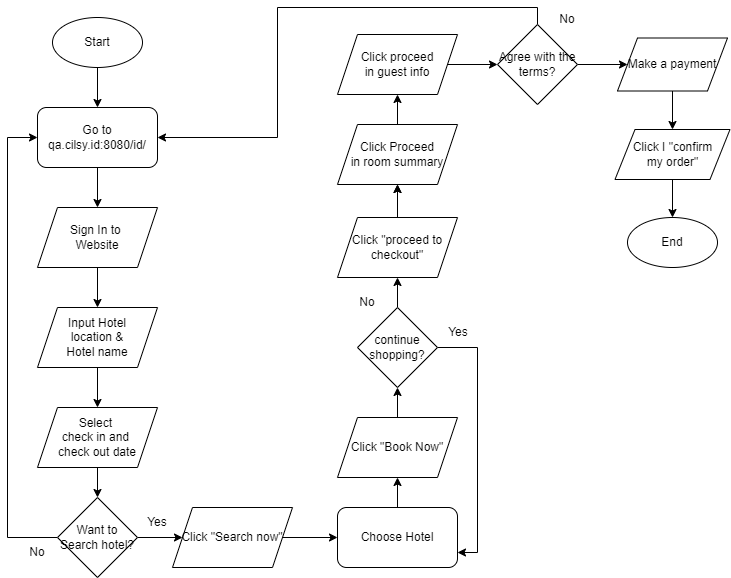

The diagram above was exported from draw.io. Its source (the exported page's mxGraphModel, read from the mxfile embedded in the PNG):
<mxGraphModel dx="868" dy="393" grid="1" gridSize="10" guides="1" tooltips="1" connect="1" arrows="1" fold="1" page="1" pageScale="1" pageWidth="850" pageHeight="1100" math="0" shadow="0">
  <root>
    <mxCell id="0" />
    <mxCell id="1" parent="0" />
    <mxCell id="QS1pZeRaOKu520hyIIkx-4" style="edgeStyle=orthogonalEdgeStyle;rounded=0;orthogonalLoop=1;jettySize=auto;html=1;entryX=0.5;entryY=0;entryDx=0;entryDy=0;" edge="1" parent="1" source="QS1pZeRaOKu520hyIIkx-1" target="QS1pZeRaOKu520hyIIkx-2">
      <mxGeometry relative="1" as="geometry" />
    </mxCell>
    <mxCell id="QS1pZeRaOKu520hyIIkx-1" value="Start" style="ellipse;whiteSpace=wrap;html=1;" vertex="1" parent="1">
      <mxGeometry x="75" y="40" width="90" height="50" as="geometry" />
    </mxCell>
    <mxCell id="QS1pZeRaOKu520hyIIkx-10" style="edgeStyle=orthogonalEdgeStyle;rounded=0;orthogonalLoop=1;jettySize=auto;html=1;entryX=0.5;entryY=0;entryDx=0;entryDy=0;" edge="1" parent="1" source="QS1pZeRaOKu520hyIIkx-2" target="QS1pZeRaOKu520hyIIkx-5">
      <mxGeometry relative="1" as="geometry" />
    </mxCell>
    <mxCell id="QS1pZeRaOKu520hyIIkx-2" value="Go to qa.cilsy.id:8080/id/" style="rounded=1;whiteSpace=wrap;html=1;" vertex="1" parent="1">
      <mxGeometry x="60" y="130" width="120" height="60" as="geometry" />
    </mxCell>
    <mxCell id="QS1pZeRaOKu520hyIIkx-11" style="edgeStyle=orthogonalEdgeStyle;rounded=0;orthogonalLoop=1;jettySize=auto;html=1;" edge="1" parent="1" source="QS1pZeRaOKu520hyIIkx-5" target="QS1pZeRaOKu520hyIIkx-6">
      <mxGeometry relative="1" as="geometry" />
    </mxCell>
    <mxCell id="QS1pZeRaOKu520hyIIkx-5" value="Sign In to &lt;br&gt;Website" style="shape=parallelogram;perimeter=parallelogramPerimeter;whiteSpace=wrap;html=1;fixedSize=1;" vertex="1" parent="1">
      <mxGeometry x="60" y="230" width="120" height="60" as="geometry" />
    </mxCell>
    <mxCell id="QS1pZeRaOKu520hyIIkx-12" style="edgeStyle=orthogonalEdgeStyle;rounded=0;orthogonalLoop=1;jettySize=auto;html=1;entryX=0.5;entryY=0;entryDx=0;entryDy=0;" edge="1" parent="1" source="QS1pZeRaOKu520hyIIkx-6" target="QS1pZeRaOKu520hyIIkx-7">
      <mxGeometry relative="1" as="geometry" />
    </mxCell>
    <mxCell id="QS1pZeRaOKu520hyIIkx-6" value="Input Hotel&lt;br&gt;location &amp;amp;&lt;br&gt;Hotel name" style="shape=parallelogram;perimeter=parallelogramPerimeter;whiteSpace=wrap;html=1;fixedSize=1;" vertex="1" parent="1">
      <mxGeometry x="60" y="330" width="120" height="60" as="geometry" />
    </mxCell>
    <mxCell id="QS1pZeRaOKu520hyIIkx-14" style="edgeStyle=orthogonalEdgeStyle;rounded=0;orthogonalLoop=1;jettySize=auto;html=1;" edge="1" parent="1" source="QS1pZeRaOKu520hyIIkx-7" target="QS1pZeRaOKu520hyIIkx-13">
      <mxGeometry relative="1" as="geometry" />
    </mxCell>
    <mxCell id="QS1pZeRaOKu520hyIIkx-7" value="Select &lt;br&gt;check in and&amp;nbsp;&lt;br&gt;check out date" style="shape=parallelogram;perimeter=parallelogramPerimeter;whiteSpace=wrap;html=1;fixedSize=1;" vertex="1" parent="1">
      <mxGeometry x="60" y="430" width="120" height="60" as="geometry" />
    </mxCell>
    <mxCell id="QS1pZeRaOKu520hyIIkx-18" style="edgeStyle=orthogonalEdgeStyle;rounded=0;orthogonalLoop=1;jettySize=auto;html=1;entryX=0;entryY=0.5;entryDx=0;entryDy=0;" edge="1" parent="1" source="QS1pZeRaOKu520hyIIkx-13" target="QS1pZeRaOKu520hyIIkx-15">
      <mxGeometry relative="1" as="geometry" />
    </mxCell>
    <mxCell id="QS1pZeRaOKu520hyIIkx-19" style="edgeStyle=orthogonalEdgeStyle;rounded=0;orthogonalLoop=1;jettySize=auto;html=1;entryX=0;entryY=0.5;entryDx=0;entryDy=0;" edge="1" parent="1" source="QS1pZeRaOKu520hyIIkx-13" target="QS1pZeRaOKu520hyIIkx-2">
      <mxGeometry relative="1" as="geometry">
        <mxPoint x="30" y="250" as="targetPoint" />
        <Array as="points">
          <mxPoint x="30" y="560" />
          <mxPoint x="30" y="160" />
        </Array>
      </mxGeometry>
    </mxCell>
    <mxCell id="QS1pZeRaOKu520hyIIkx-13" value="Want to&lt;br&gt;Search hotel?" style="rhombus;whiteSpace=wrap;html=1;" vertex="1" parent="1">
      <mxGeometry x="80" y="520" width="80" height="80" as="geometry" />
    </mxCell>
    <mxCell id="QS1pZeRaOKu520hyIIkx-23" style="edgeStyle=orthogonalEdgeStyle;rounded=0;orthogonalLoop=1;jettySize=auto;html=1;entryX=0;entryY=0.5;entryDx=0;entryDy=0;" edge="1" parent="1" source="QS1pZeRaOKu520hyIIkx-15" target="QS1pZeRaOKu520hyIIkx-22">
      <mxGeometry relative="1" as="geometry" />
    </mxCell>
    <mxCell id="QS1pZeRaOKu520hyIIkx-15" value="Click &quot;Search now&quot;" style="shape=parallelogram;perimeter=parallelogramPerimeter;whiteSpace=wrap;html=1;fixedSize=1;" vertex="1" parent="1">
      <mxGeometry x="195" y="530" width="120" height="60" as="geometry" />
    </mxCell>
    <mxCell id="QS1pZeRaOKu520hyIIkx-20" value="Yes" style="text;html=1;strokeColor=none;fillColor=none;align=center;verticalAlign=middle;whiteSpace=wrap;rounded=0;" vertex="1" parent="1">
      <mxGeometry x="150" y="530" width="60" height="30" as="geometry" />
    </mxCell>
    <mxCell id="QS1pZeRaOKu520hyIIkx-21" value="No" style="text;html=1;strokeColor=none;fillColor=none;align=center;verticalAlign=middle;whiteSpace=wrap;rounded=0;" vertex="1" parent="1">
      <mxGeometry x="30" y="560" width="60" height="30" as="geometry" />
    </mxCell>
    <mxCell id="QS1pZeRaOKu520hyIIkx-25" style="edgeStyle=orthogonalEdgeStyle;rounded=0;orthogonalLoop=1;jettySize=auto;html=1;entryX=0.5;entryY=1;entryDx=0;entryDy=0;entryPerimeter=0;" edge="1" parent="1" source="QS1pZeRaOKu520hyIIkx-22" target="QS1pZeRaOKu520hyIIkx-24">
      <mxGeometry relative="1" as="geometry">
        <mxPoint x="420" y="500" as="targetPoint" />
      </mxGeometry>
    </mxCell>
    <mxCell id="QS1pZeRaOKu520hyIIkx-22" value="Choose Hotel" style="rounded=1;whiteSpace=wrap;html=1;" vertex="1" parent="1">
      <mxGeometry x="360" y="530" width="120" height="60" as="geometry" />
    </mxCell>
    <mxCell id="QS1pZeRaOKu520hyIIkx-37" value="" style="edgeStyle=orthogonalEdgeStyle;rounded=0;orthogonalLoop=1;jettySize=auto;html=1;" edge="1" parent="1" source="QS1pZeRaOKu520hyIIkx-24" target="QS1pZeRaOKu520hyIIkx-36">
      <mxGeometry relative="1" as="geometry" />
    </mxCell>
    <mxCell id="QS1pZeRaOKu520hyIIkx-24" value="Click &quot;Book Now&quot;" style="shape=parallelogram;perimeter=parallelogramPerimeter;whiteSpace=wrap;html=1;fixedSize=1;" vertex="1" parent="1">
      <mxGeometry x="360" y="440" width="120" height="60" as="geometry" />
    </mxCell>
    <mxCell id="QS1pZeRaOKu520hyIIkx-32" style="edgeStyle=orthogonalEdgeStyle;rounded=0;orthogonalLoop=1;jettySize=auto;html=1;" edge="1" parent="1" source="QS1pZeRaOKu520hyIIkx-26" target="QS1pZeRaOKu520hyIIkx-28">
      <mxGeometry relative="1" as="geometry" />
    </mxCell>
    <mxCell id="QS1pZeRaOKu520hyIIkx-35" value="" style="edgeStyle=orthogonalEdgeStyle;rounded=0;orthogonalLoop=1;jettySize=auto;html=1;" edge="1" parent="1" source="QS1pZeRaOKu520hyIIkx-26" target="QS1pZeRaOKu520hyIIkx-28">
      <mxGeometry relative="1" as="geometry" />
    </mxCell>
    <mxCell id="QS1pZeRaOKu520hyIIkx-26" value="Click &quot;proceed to checkout&quot;" style="shape=parallelogram;perimeter=parallelogramPerimeter;whiteSpace=wrap;html=1;fixedSize=1;" vertex="1" parent="1">
      <mxGeometry x="360" y="240" width="120" height="60" as="geometry" />
    </mxCell>
    <mxCell id="QS1pZeRaOKu520hyIIkx-31" style="edgeStyle=orthogonalEdgeStyle;rounded=0;orthogonalLoop=1;jettySize=auto;html=1;" edge="1" parent="1" source="QS1pZeRaOKu520hyIIkx-28" target="QS1pZeRaOKu520hyIIkx-29">
      <mxGeometry relative="1" as="geometry" />
    </mxCell>
    <mxCell id="QS1pZeRaOKu520hyIIkx-28" value="Click Proceed&lt;br&gt;in room summary" style="shape=parallelogram;perimeter=parallelogramPerimeter;whiteSpace=wrap;html=1;fixedSize=1;" vertex="1" parent="1">
      <mxGeometry x="360" y="147" width="120" height="60" as="geometry" />
    </mxCell>
    <mxCell id="QS1pZeRaOKu520hyIIkx-43" style="edgeStyle=orthogonalEdgeStyle;rounded=0;orthogonalLoop=1;jettySize=auto;html=1;entryX=0;entryY=0.5;entryDx=0;entryDy=0;" edge="1" parent="1" source="QS1pZeRaOKu520hyIIkx-29" target="QS1pZeRaOKu520hyIIkx-33">
      <mxGeometry relative="1" as="geometry" />
    </mxCell>
    <mxCell id="QS1pZeRaOKu520hyIIkx-29" value="Click proceed&lt;br&gt;in guest info" style="shape=parallelogram;perimeter=parallelogramPerimeter;whiteSpace=wrap;html=1;fixedSize=1;" vertex="1" parent="1">
      <mxGeometry x="360" y="57" width="120" height="60" as="geometry" />
    </mxCell>
    <mxCell id="QS1pZeRaOKu520hyIIkx-45" style="edgeStyle=orthogonalEdgeStyle;rounded=0;orthogonalLoop=1;jettySize=auto;html=1;entryX=1;entryY=0.5;entryDx=0;entryDy=0;" edge="1" parent="1" source="QS1pZeRaOKu520hyIIkx-33" target="QS1pZeRaOKu520hyIIkx-2">
      <mxGeometry relative="1" as="geometry">
        <Array as="points">
          <mxPoint x="560" y="30" />
          <mxPoint x="300" y="30" />
          <mxPoint x="300" y="160" />
        </Array>
      </mxGeometry>
    </mxCell>
    <mxCell id="QS1pZeRaOKu520hyIIkx-47" style="edgeStyle=orthogonalEdgeStyle;rounded=0;orthogonalLoop=1;jettySize=auto;html=1;" edge="1" parent="1" source="QS1pZeRaOKu520hyIIkx-33" target="QS1pZeRaOKu520hyIIkx-46">
      <mxGeometry relative="1" as="geometry" />
    </mxCell>
    <mxCell id="QS1pZeRaOKu520hyIIkx-33" value="Agree with the terms?" style="rhombus;whiteSpace=wrap;html=1;" vertex="1" parent="1">
      <mxGeometry x="520" y="47" width="80" height="80" as="geometry" />
    </mxCell>
    <mxCell id="QS1pZeRaOKu520hyIIkx-38" style="edgeStyle=orthogonalEdgeStyle;rounded=0;orthogonalLoop=1;jettySize=auto;html=1;" edge="1" parent="1" source="QS1pZeRaOKu520hyIIkx-36" target="QS1pZeRaOKu520hyIIkx-26">
      <mxGeometry relative="1" as="geometry">
        <mxPoint x="420" y="310" as="targetPoint" />
      </mxGeometry>
    </mxCell>
    <mxCell id="QS1pZeRaOKu520hyIIkx-39" style="edgeStyle=orthogonalEdgeStyle;rounded=0;orthogonalLoop=1;jettySize=auto;html=1;entryX=1;entryY=0.75;entryDx=0;entryDy=0;" edge="1" parent="1" source="QS1pZeRaOKu520hyIIkx-36" target="QS1pZeRaOKu520hyIIkx-22">
      <mxGeometry relative="1" as="geometry">
        <Array as="points">
          <mxPoint x="500" y="370" />
          <mxPoint x="500" y="575" />
        </Array>
      </mxGeometry>
    </mxCell>
    <mxCell id="QS1pZeRaOKu520hyIIkx-36" value="continue shopping?" style="rhombus;whiteSpace=wrap;html=1;" vertex="1" parent="1">
      <mxGeometry x="380" y="330" width="80" height="80" as="geometry" />
    </mxCell>
    <mxCell id="QS1pZeRaOKu520hyIIkx-40" value="No" style="text;html=1;strokeColor=none;fillColor=none;align=center;verticalAlign=middle;whiteSpace=wrap;rounded=0;" vertex="1" parent="1">
      <mxGeometry x="360" y="310" width="60" height="30" as="geometry" />
    </mxCell>
    <mxCell id="QS1pZeRaOKu520hyIIkx-41" value="Yes" style="text;html=1;strokeColor=none;fillColor=none;align=center;verticalAlign=middle;whiteSpace=wrap;rounded=0;" vertex="1" parent="1">
      <mxGeometry x="451" y="340" width="60" height="30" as="geometry" />
    </mxCell>
    <mxCell id="QS1pZeRaOKu520hyIIkx-44" value="No" style="text;html=1;strokeColor=none;fillColor=none;align=center;verticalAlign=middle;whiteSpace=wrap;rounded=0;" vertex="1" parent="1">
      <mxGeometry x="560" y="27" width="60" height="30" as="geometry" />
    </mxCell>
    <mxCell id="QS1pZeRaOKu520hyIIkx-49" style="edgeStyle=orthogonalEdgeStyle;rounded=0;orthogonalLoop=1;jettySize=auto;html=1;entryX=0.5;entryY=0;entryDx=0;entryDy=0;" edge="1" parent="1" source="QS1pZeRaOKu520hyIIkx-46" target="QS1pZeRaOKu520hyIIkx-48">
      <mxGeometry relative="1" as="geometry" />
    </mxCell>
    <mxCell id="QS1pZeRaOKu520hyIIkx-46" value="Make a payment" style="shape=parallelogram;perimeter=parallelogramPerimeter;whiteSpace=wrap;html=1;fixedSize=1;" vertex="1" parent="1">
      <mxGeometry x="640" y="60.5" width="110" height="53" as="geometry" />
    </mxCell>
    <mxCell id="QS1pZeRaOKu520hyIIkx-51" style="edgeStyle=orthogonalEdgeStyle;rounded=0;orthogonalLoop=1;jettySize=auto;html=1;entryX=0.5;entryY=0;entryDx=0;entryDy=0;" edge="1" parent="1" source="QS1pZeRaOKu520hyIIkx-48" target="QS1pZeRaOKu520hyIIkx-50">
      <mxGeometry relative="1" as="geometry" />
    </mxCell>
    <mxCell id="QS1pZeRaOKu520hyIIkx-48" value="Click I &quot;confirm&lt;br&gt;my order&quot;" style="shape=parallelogram;perimeter=parallelogramPerimeter;whiteSpace=wrap;html=1;fixedSize=1;" vertex="1" parent="1">
      <mxGeometry x="637.5" y="152" width="115" height="50" as="geometry" />
    </mxCell>
    <mxCell id="QS1pZeRaOKu520hyIIkx-50" value="End" style="ellipse;whiteSpace=wrap;html=1;" vertex="1" parent="1">
      <mxGeometry x="650" y="240" width="90" height="50" as="geometry" />
    </mxCell>
  </root>
</mxGraphModel>